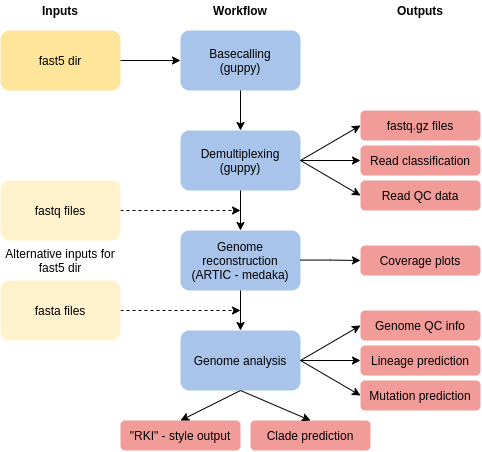

The diagram above was exported from draw.io. Its source (the exported page's mxGraphModel, read from the mxfile embedded in the PNG):
<mxGraphModel dx="714" dy="527" grid="1" gridSize="10" guides="1" tooltips="1" connect="1" arrows="1" fold="1" page="1" pageScale="1" pageWidth="850" pageHeight="1100" math="0" shadow="0">
  <root>
    <mxCell id="0" />
    <mxCell id="1" parent="0" />
    <mxCell id="g_yCY24qJPxfjw0Sux5i-1" value="&lt;div&gt;Basecalling&lt;/div&gt;&lt;div&gt;(guppy)&lt;br&gt;&lt;/div&gt;" style="rounded=1;whiteSpace=wrap;html=1;fillColor=#A9C4EB;strokeColor=none;" parent="1" vertex="1">
      <mxGeometry x="240" y="90" width="120" height="60" as="geometry" />
    </mxCell>
    <mxCell id="g_yCY24qJPxfjw0Sux5i-2" value="Demultiplexing&lt;br&gt;(guppy)" style="rounded=1;whiteSpace=wrap;html=1;fillColor=#A9C4EB;strokeColor=none;" parent="1" vertex="1">
      <mxGeometry x="240" y="190" width="120" height="60" as="geometry" />
    </mxCell>
    <mxCell id="g_yCY24qJPxfjw0Sux5i-14" value="fastq.gz files" style="rounded=1;whiteSpace=wrap;html=1;fillColor=#F19C99;strokeColor=none;" parent="1" vertex="1">
      <mxGeometry x="420" y="170" width="120" height="30" as="geometry" />
    </mxCell>
    <mxCell id="g_yCY24qJPxfjw0Sux5i-18" value="" style="edgeStyle=orthogonalEdgeStyle;rounded=0;orthogonalLoop=1;jettySize=auto;html=1;targetPerimeterSpacing=6;entryX=0.5;entryY=0;entryDx=0;entryDy=0;" parent="1" source="g_yCY24qJPxfjw0Sux5i-4" target="g_yCY24qJPxfjw0Sux5i-13" edge="1">
      <mxGeometry relative="1" as="geometry" />
    </mxCell>
    <mxCell id="g_yCY24qJPxfjw0Sux5i-4" value="&lt;div&gt;Genome reconstruction&lt;/div&gt;&lt;div&gt; (ARTIC - medaka)&lt;/div&gt;" style="rounded=1;whiteSpace=wrap;html=1;fillColor=#A9C4EB;strokeColor=none;" parent="1" vertex="1">
      <mxGeometry x="240" y="290" width="120" height="60" as="geometry" />
    </mxCell>
    <mxCell id="2Yb9a7IsLe8QTqyy_KrO-1" value="Lineage prediction" style="rounded=1;whiteSpace=wrap;html=1;fillColor=#F19C99;strokeColor=none;" parent="1" vertex="1">
      <mxGeometry x="420" y="405" width="120" height="30" as="geometry" />
    </mxCell>
    <mxCell id="g_yCY24qJPxfjw0Sux5i-6" value="" style="endArrow=classic;html=1;exitX=0.5;exitY=1;exitDx=0;exitDy=0;entryX=0.5;entryY=0;entryDx=0;entryDy=0;" parent="1" source="g_yCY24qJPxfjw0Sux5i-1" target="g_yCY24qJPxfjw0Sux5i-2" edge="1">
      <mxGeometry width="50" height="50" relative="1" as="geometry">
        <mxPoint x="310" y="350" as="sourcePoint" />
        <mxPoint x="360" y="300" as="targetPoint" />
      </mxGeometry>
    </mxCell>
    <mxCell id="g_yCY24qJPxfjw0Sux5i-7" value="" style="endArrow=classic;html=1;exitX=0.5;exitY=1;exitDx=0;exitDy=0;entryX=0.5;entryY=0;entryDx=0;entryDy=0;" parent="1" source="g_yCY24qJPxfjw0Sux5i-2" target="g_yCY24qJPxfjw0Sux5i-4" edge="1">
      <mxGeometry width="50" height="50" relative="1" as="geometry">
        <mxPoint x="310" y="350" as="sourcePoint" />
        <mxPoint x="360" y="300" as="targetPoint" />
      </mxGeometry>
    </mxCell>
    <mxCell id="g_yCY24qJPxfjw0Sux5i-9" value="fast5 dir" style="rounded=1;whiteSpace=wrap;html=1;fillColor=#FFE599;strokeColor=none;" parent="1" vertex="1">
      <mxGeometry x="60" y="90" width="120" height="60" as="geometry" />
    </mxCell>
    <mxCell id="g_yCY24qJPxfjw0Sux5i-12" value="" style="edgeStyle=orthogonalEdgeStyle;rounded=0;orthogonalLoop=1;jettySize=auto;html=1;dashed=1;targetPerimeterSpacing=6;" parent="1" source="g_yCY24qJPxfjw0Sux5i-10" edge="1">
      <mxGeometry relative="1" as="geometry">
        <mxPoint x="300" y="270" as="targetPoint" />
      </mxGeometry>
    </mxCell>
    <mxCell id="g_yCY24qJPxfjw0Sux5i-10" value="fastq files " style="rounded=1;whiteSpace=wrap;html=1;fillColor=#FFF2CC;strokeColor=none;" parent="1" vertex="1">
      <mxGeometry x="60" y="240" width="120" height="60" as="geometry" />
    </mxCell>
    <mxCell id="g_yCY24qJPxfjw0Sux5i-11" value="" style="endArrow=classic;html=1;exitX=1;exitY=0.5;exitDx=0;exitDy=0;entryX=0;entryY=0.5;entryDx=0;entryDy=0;" parent="1" source="g_yCY24qJPxfjw0Sux5i-9" target="g_yCY24qJPxfjw0Sux5i-1" edge="1">
      <mxGeometry width="50" height="50" relative="1" as="geometry">
        <mxPoint x="310" y="350" as="sourcePoint" />
        <mxPoint x="360" y="300" as="targetPoint" />
      </mxGeometry>
    </mxCell>
    <mxCell id="g_yCY24qJPxfjw0Sux5i-13" value="&lt;div&gt;Genome analysis&lt;/div&gt;" style="rounded=1;whiteSpace=wrap;html=1;fillColor=#A9C4EB;strokeColor=none;" parent="1" vertex="1">
      <mxGeometry x="240" y="390" width="120" height="60" as="geometry" />
    </mxCell>
    <mxCell id="g_yCY24qJPxfjw0Sux5i-19" value="Inputs" style="text;html=1;strokeColor=none;fillColor=none;align=center;verticalAlign=middle;whiteSpace=wrap;rounded=0;fontStyle=1" parent="1" vertex="1">
      <mxGeometry x="60" y="60" width="120" height="20" as="geometry" />
    </mxCell>
    <mxCell id="g_yCY24qJPxfjw0Sux5i-20" value="Workflow" style="text;html=1;strokeColor=none;fillColor=none;align=center;verticalAlign=middle;whiteSpace=wrap;rounded=0;fontStyle=1" parent="1" vertex="1">
      <mxGeometry x="240" y="60" width="120" height="20" as="geometry" />
    </mxCell>
    <mxCell id="g_yCY24qJPxfjw0Sux5i-21" value="Outputs" style="text;html=1;strokeColor=none;fillColor=none;align=center;verticalAlign=middle;whiteSpace=wrap;rounded=0;fontStyle=1" parent="1" vertex="1">
      <mxGeometry x="420" y="60" width="120" height="20" as="geometry" />
    </mxCell>
    <mxCell id="g_yCY24qJPxfjw0Sux5i-22" value="" style="edgeStyle=orthogonalEdgeStyle;rounded=0;orthogonalLoop=1;jettySize=auto;html=1;dashed=1;targetPerimeterSpacing=6;" parent="1" source="g_yCY24qJPxfjw0Sux5i-23" edge="1">
      <mxGeometry relative="1" as="geometry">
        <mxPoint x="300" y="370" as="targetPoint" />
      </mxGeometry>
    </mxCell>
    <mxCell id="g_yCY24qJPxfjw0Sux5i-23" value="fasta files " style="rounded=1;whiteSpace=wrap;html=1;fillColor=#FFF2CC;strokeColor=none;" parent="1" vertex="1">
      <mxGeometry x="60" y="340" width="120" height="60" as="geometry" />
    </mxCell>
    <mxCell id="g_yCY24qJPxfjw0Sux5i-25" value="Mutation prediction" style="rounded=1;whiteSpace=wrap;html=1;fillColor=#F19C99;strokeColor=none;" parent="1" vertex="1">
      <mxGeometry x="420" y="440" width="120" height="30" as="geometry" />
    </mxCell>
    <mxCell id="g_yCY24qJPxfjw0Sux5i-29" value="Alternative inputs for fast5 dir" style="text;html=1;strokeColor=none;fillColor=none;align=center;verticalAlign=middle;whiteSpace=wrap;rounded=0;" parent="1" vertex="1">
      <mxGeometry x="60" y="310" width="120" height="20" as="geometry" />
    </mxCell>
    <mxCell id="Okrwzcd4r8O3lvHECCGy-1" value="Clade prediction" style="rounded=1;whiteSpace=wrap;html=1;fillColor=#F19C99;strokeColor=none;" vertex="1" parent="1">
      <mxGeometry x="310" y="480" width="120" height="30" as="geometry" />
    </mxCell>
    <mxCell id="Okrwzcd4r8O3lvHECCGy-3" value="Genome QC info" style="rounded=1;whiteSpace=wrap;html=1;fillColor=#F19C99;strokeColor=none;" vertex="1" parent="1">
      <mxGeometry x="420" y="370" width="120" height="30" as="geometry" />
    </mxCell>
    <mxCell id="Okrwzcd4r8O3lvHECCGy-4" value="Coverage plots" style="rounded=1;whiteSpace=wrap;html=1;fillColor=#F19C99;strokeColor=none;" vertex="1" parent="1">
      <mxGeometry x="420" y="305" width="120" height="30" as="geometry" />
    </mxCell>
    <mxCell id="Okrwzcd4r8O3lvHECCGy-5" value="" style="edgeStyle=orthogonalEdgeStyle;rounded=0;orthogonalLoop=1;jettySize=auto;html=1;targetPerimeterSpacing=6;entryX=0;entryY=0.5;entryDx=0;entryDy=0;" edge="1" parent="1" target="Okrwzcd4r8O3lvHECCGy-4">
      <mxGeometry relative="1" as="geometry">
        <Array as="points" />
        <mxPoint x="360" y="319.58" as="sourcePoint" />
        <mxPoint x="410" y="319.58" as="targetPoint" />
      </mxGeometry>
    </mxCell>
    <mxCell id="Okrwzcd4r8O3lvHECCGy-7" value="Read classification" style="rounded=1;whiteSpace=wrap;html=1;fillColor=#F19C99;strokeColor=none;" vertex="1" parent="1">
      <mxGeometry x="420" y="205" width="120" height="30" as="geometry" />
    </mxCell>
    <mxCell id="Okrwzcd4r8O3lvHECCGy-8" value="Read QC data" style="rounded=1;whiteSpace=wrap;html=1;fillColor=#F19C99;strokeColor=none;" vertex="1" parent="1">
      <mxGeometry x="420" y="240" width="120" height="30" as="geometry" />
    </mxCell>
    <mxCell id="Okrwzcd4r8O3lvHECCGy-9" value="&quot;RKI&quot; - style output" style="rounded=1;whiteSpace=wrap;html=1;fillColor=#F19C99;strokeColor=none;" vertex="1" parent="1">
      <mxGeometry x="180" y="480" width="120" height="30" as="geometry" />
    </mxCell>
    <mxCell id="Okrwzcd4r8O3lvHECCGy-11" value="" style="endArrow=classic;html=1;fontColor=#660000;entryX=0;entryY=0.5;entryDx=0;entryDy=0;exitX=1;exitY=0.5;exitDx=0;exitDy=0;" edge="1" parent="1" source="g_yCY24qJPxfjw0Sux5i-2" target="g_yCY24qJPxfjw0Sux5i-14">
      <mxGeometry width="50" height="50" relative="1" as="geometry">
        <mxPoint x="320" y="260" as="sourcePoint" />
        <mxPoint x="370" y="210" as="targetPoint" />
      </mxGeometry>
    </mxCell>
    <mxCell id="Okrwzcd4r8O3lvHECCGy-12" value="" style="endArrow=classic;html=1;fontColor=#660000;entryX=0;entryY=0.5;entryDx=0;entryDy=0;exitX=1;exitY=0.5;exitDx=0;exitDy=0;" edge="1" parent="1" source="g_yCY24qJPxfjw0Sux5i-2" target="Okrwzcd4r8O3lvHECCGy-7">
      <mxGeometry width="50" height="50" relative="1" as="geometry">
        <mxPoint x="320" y="260" as="sourcePoint" />
        <mxPoint x="370" y="210" as="targetPoint" />
      </mxGeometry>
    </mxCell>
    <mxCell id="Okrwzcd4r8O3lvHECCGy-13" value="" style="endArrow=classic;html=1;fontColor=#660000;entryX=0;entryY=0.5;entryDx=0;entryDy=0;exitX=1;exitY=0.5;exitDx=0;exitDy=0;" edge="1" parent="1" source="g_yCY24qJPxfjw0Sux5i-2" target="Okrwzcd4r8O3lvHECCGy-8">
      <mxGeometry width="50" height="50" relative="1" as="geometry">
        <mxPoint x="320" y="260" as="sourcePoint" />
        <mxPoint x="370" y="210" as="targetPoint" />
      </mxGeometry>
    </mxCell>
    <mxCell id="Okrwzcd4r8O3lvHECCGy-15" value="" style="endArrow=classic;html=1;fontColor=#660000;entryX=0;entryY=0.5;entryDx=0;entryDy=0;exitX=1;exitY=0.5;exitDx=0;exitDy=0;" edge="1" parent="1">
      <mxGeometry width="50" height="50" relative="1" as="geometry">
        <mxPoint x="360.0000000000001" y="420" as="sourcePoint" />
        <mxPoint x="420.0000000000001" y="385" as="targetPoint" />
      </mxGeometry>
    </mxCell>
    <mxCell id="Okrwzcd4r8O3lvHECCGy-16" value="" style="endArrow=classic;html=1;fontColor=#660000;entryX=0;entryY=0.5;entryDx=0;entryDy=0;exitX=1;exitY=0.5;exitDx=0;exitDy=0;" edge="1" parent="1">
      <mxGeometry width="50" height="50" relative="1" as="geometry">
        <mxPoint x="360.0000000000001" y="420" as="sourcePoint" />
        <mxPoint x="420.0000000000001" y="420" as="targetPoint" />
      </mxGeometry>
    </mxCell>
    <mxCell id="Okrwzcd4r8O3lvHECCGy-17" value="" style="endArrow=classic;html=1;fontColor=#660000;entryX=0;entryY=0.5;entryDx=0;entryDy=0;exitX=1;exitY=0.5;exitDx=0;exitDy=0;" edge="1" parent="1">
      <mxGeometry width="50" height="50" relative="1" as="geometry">
        <mxPoint x="360.0000000000001" y="420" as="sourcePoint" />
        <mxPoint x="420.0000000000001" y="455" as="targetPoint" />
      </mxGeometry>
    </mxCell>
    <mxCell id="Okrwzcd4r8O3lvHECCGy-18" value="" style="endArrow=classic;html=1;fontColor=#660000;entryX=0.5;entryY=0;entryDx=0;entryDy=0;exitX=0.5;exitY=1;exitDx=0;exitDy=0;" edge="1" parent="1" source="g_yCY24qJPxfjw0Sux5i-13" target="Okrwzcd4r8O3lvHECCGy-9">
      <mxGeometry width="50" height="50" relative="1" as="geometry">
        <mxPoint x="230" y="440" as="sourcePoint" />
        <mxPoint x="280" y="390" as="targetPoint" />
      </mxGeometry>
    </mxCell>
    <mxCell id="Okrwzcd4r8O3lvHECCGy-19" value="" style="endArrow=classic;html=1;fontColor=#660000;entryX=0.5;entryY=0;entryDx=0;entryDy=0;exitX=0.5;exitY=1;exitDx=0;exitDy=0;" edge="1" parent="1" source="g_yCY24qJPxfjw0Sux5i-13" target="Okrwzcd4r8O3lvHECCGy-1">
      <mxGeometry width="50" height="50" relative="1" as="geometry">
        <mxPoint x="230" y="440" as="sourcePoint" />
        <mxPoint x="280" y="390" as="targetPoint" />
      </mxGeometry>
    </mxCell>
  </root>
</mxGraphModel>